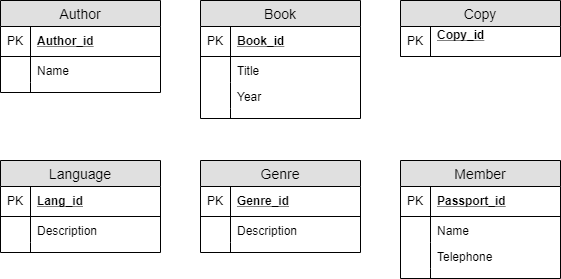

The diagram above was exported from draw.io. Its source (the exported page's mxGraphModel, read from the mxfile embedded in the PNG):
<mxGraphModel dx="1074" dy="567" grid="1" gridSize="10" guides="1" tooltips="1" connect="1" arrows="1" fold="1" page="1" pageScale="1" pageWidth="850" pageHeight="1100" math="0" shadow="0">
  <root>
    <mxCell id="0" />
    <mxCell id="1" parent="0" />
    <mxCell id="2" value="Author" style="swimlane;fontStyle=0;childLayout=stackLayout;horizontal=1;startSize=26;fillColor=#e0e0e0;horizontalStack=0;resizeParent=1;resizeParentMax=0;resizeLast=0;collapsible=1;marginBottom=0;swimlaneFillColor=#ffffff;align=center;fontSize=14;" vertex="1" parent="1">
      <mxGeometry x="40" y="40" width="160" height="92" as="geometry" />
    </mxCell>
    <mxCell id="3" value="Author_id" style="shape=partialRectangle;top=0;left=0;right=0;bottom=1;align=left;verticalAlign=middle;fillColor=none;spacingLeft=34;spacingRight=4;overflow=hidden;rotatable=0;points=[[0,0.5],[1,0.5]];portConstraint=eastwest;dropTarget=0;fontStyle=5;fontSize=12;" vertex="1" parent="2">
      <mxGeometry y="26" width="160" height="30" as="geometry" />
    </mxCell>
    <mxCell id="4" value="PK" style="shape=partialRectangle;top=0;left=0;bottom=0;fillColor=none;align=left;verticalAlign=middle;spacingLeft=4;spacingRight=4;overflow=hidden;rotatable=0;points=[];portConstraint=eastwest;part=1;fontSize=12;" vertex="1" connectable="0" parent="3">
      <mxGeometry width="30" height="30" as="geometry" />
    </mxCell>
    <mxCell id="5" value="Name" style="shape=partialRectangle;top=0;left=0;right=0;bottom=0;align=left;verticalAlign=top;fillColor=none;spacingLeft=34;spacingRight=4;overflow=hidden;rotatable=0;points=[[0,0.5],[1,0.5]];portConstraint=eastwest;dropTarget=0;fontSize=12;" vertex="1" parent="2">
      <mxGeometry y="56" width="160" height="26" as="geometry" />
    </mxCell>
    <mxCell id="6" value="" style="shape=partialRectangle;top=0;left=0;bottom=0;fillColor=none;align=left;verticalAlign=top;spacingLeft=4;spacingRight=4;overflow=hidden;rotatable=0;points=[];portConstraint=eastwest;part=1;fontSize=12;" vertex="1" connectable="0" parent="5">
      <mxGeometry width="30" height="26" as="geometry" />
    </mxCell>
    <mxCell id="7" value="" style="shape=partialRectangle;top=0;left=0;right=0;bottom=0;align=left;verticalAlign=top;fillColor=none;spacingLeft=34;spacingRight=4;overflow=hidden;rotatable=0;points=[[0,0.5],[1,0.5]];portConstraint=eastwest;dropTarget=0;fontSize=12;" vertex="1" parent="2">
      <mxGeometry y="82" width="160" height="10" as="geometry" />
    </mxCell>
    <mxCell id="8" value="" style="shape=partialRectangle;top=0;left=0;bottom=0;fillColor=none;align=left;verticalAlign=top;spacingLeft=4;spacingRight=4;overflow=hidden;rotatable=0;points=[];portConstraint=eastwest;part=1;fontSize=12;" vertex="1" connectable="0" parent="7">
      <mxGeometry width="30" height="10" as="geometry" />
    </mxCell>
    <mxCell id="9" value="Book" style="swimlane;fontStyle=0;childLayout=stackLayout;horizontal=1;startSize=26;fillColor=#e0e0e0;horizontalStack=0;resizeParent=1;resizeParentMax=0;resizeLast=0;collapsible=1;marginBottom=0;swimlaneFillColor=#ffffff;align=center;fontSize=14;" vertex="1" parent="1">
      <mxGeometry x="240" y="40" width="160" height="118" as="geometry" />
    </mxCell>
    <mxCell id="10" value="Book_id" style="shape=partialRectangle;top=0;left=0;right=0;bottom=1;align=left;verticalAlign=middle;fillColor=none;spacingLeft=34;spacingRight=4;overflow=hidden;rotatable=0;points=[[0,0.5],[1,0.5]];portConstraint=eastwest;dropTarget=0;fontStyle=5;fontSize=12;" vertex="1" parent="9">
      <mxGeometry y="26" width="160" height="30" as="geometry" />
    </mxCell>
    <mxCell id="11" value="PK" style="shape=partialRectangle;top=0;left=0;bottom=0;fillColor=none;align=left;verticalAlign=middle;spacingLeft=4;spacingRight=4;overflow=hidden;rotatable=0;points=[];portConstraint=eastwest;part=1;fontSize=12;" vertex="1" connectable="0" parent="10">
      <mxGeometry width="30" height="30" as="geometry" />
    </mxCell>
    <mxCell id="12" value="Title" style="shape=partialRectangle;top=0;left=0;right=0;bottom=0;align=left;verticalAlign=top;fillColor=none;spacingLeft=34;spacingRight=4;overflow=hidden;rotatable=0;points=[[0,0.5],[1,0.5]];portConstraint=eastwest;dropTarget=0;fontSize=12;" vertex="1" parent="9">
      <mxGeometry y="56" width="160" height="26" as="geometry" />
    </mxCell>
    <mxCell id="13" value="" style="shape=partialRectangle;top=0;left=0;bottom=0;fillColor=none;align=left;verticalAlign=top;spacingLeft=4;spacingRight=4;overflow=hidden;rotatable=0;points=[];portConstraint=eastwest;part=1;fontSize=12;" vertex="1" connectable="0" parent="12">
      <mxGeometry width="30" height="26" as="geometry" />
    </mxCell>
    <mxCell id="14" value="Year" style="shape=partialRectangle;top=0;left=0;right=0;bottom=0;align=left;verticalAlign=top;fillColor=none;spacingLeft=34;spacingRight=4;overflow=hidden;rotatable=0;points=[[0,0.5],[1,0.5]];portConstraint=eastwest;dropTarget=0;fontSize=12;" vertex="1" parent="9">
      <mxGeometry y="82" width="160" height="26" as="geometry" />
    </mxCell>
    <mxCell id="15" value="" style="shape=partialRectangle;top=0;left=0;bottom=0;fillColor=none;align=left;verticalAlign=top;spacingLeft=4;spacingRight=4;overflow=hidden;rotatable=0;points=[];portConstraint=eastwest;part=1;fontSize=12;" vertex="1" connectable="0" parent="14">
      <mxGeometry width="30" height="26" as="geometry" />
    </mxCell>
    <mxCell id="16" value="" style="shape=partialRectangle;top=0;left=0;right=0;bottom=0;align=left;verticalAlign=top;fillColor=none;spacingLeft=34;spacingRight=4;overflow=hidden;rotatable=0;points=[[0,0.5],[1,0.5]];portConstraint=eastwest;dropTarget=0;fontSize=12;" vertex="1" parent="9">
      <mxGeometry y="108" width="160" height="10" as="geometry" />
    </mxCell>
    <mxCell id="17" value="" style="shape=partialRectangle;top=0;left=0;bottom=0;fillColor=none;align=left;verticalAlign=top;spacingLeft=4;spacingRight=4;overflow=hidden;rotatable=0;points=[];portConstraint=eastwest;part=1;fontSize=12;" vertex="1" connectable="0" parent="16">
      <mxGeometry width="30" height="10" as="geometry" />
    </mxCell>
    <mxCell id="18" value="Copy" style="swimlane;fontStyle=0;childLayout=stackLayout;horizontal=1;startSize=26;fillColor=#e0e0e0;horizontalStack=0;resizeParent=1;resizeParentMax=0;resizeLast=0;collapsible=1;marginBottom=0;swimlaneFillColor=#ffffff;align=center;fontSize=14;" vertex="1" parent="1">
      <mxGeometry x="440" y="40" width="160" height="56" as="geometry" />
    </mxCell>
    <mxCell id="19" value="Copy_id&#10;" style="shape=partialRectangle;top=0;left=0;right=0;bottom=1;align=left;verticalAlign=middle;fillColor=none;spacingLeft=34;spacingRight=4;overflow=hidden;rotatable=0;points=[[0,0.5],[1,0.5]];portConstraint=eastwest;dropTarget=0;fontStyle=5;fontSize=12;" vertex="1" parent="18">
      <mxGeometry y="26" width="160" height="30" as="geometry" />
    </mxCell>
    <mxCell id="20" value="PK" style="shape=partialRectangle;top=0;left=0;bottom=0;fillColor=none;align=left;verticalAlign=middle;spacingLeft=4;spacingRight=4;overflow=hidden;rotatable=0;points=[];portConstraint=eastwest;part=1;fontSize=12;" vertex="1" connectable="0" parent="19">
      <mxGeometry width="30" height="30" as="geometry" />
    </mxCell>
    <mxCell id="21" value="Language" style="swimlane;fontStyle=0;childLayout=stackLayout;horizontal=1;startSize=26;fillColor=#e0e0e0;horizontalStack=0;resizeParent=1;resizeParentMax=0;resizeLast=0;collapsible=1;marginBottom=0;swimlaneFillColor=#ffffff;align=center;fontSize=14;" vertex="1" parent="1">
      <mxGeometry x="40" y="200" width="160" height="92" as="geometry" />
    </mxCell>
    <mxCell id="22" value="Lang_id" style="shape=partialRectangle;top=0;left=0;right=0;bottom=1;align=left;verticalAlign=middle;fillColor=none;spacingLeft=34;spacingRight=4;overflow=hidden;rotatable=0;points=[[0,0.5],[1,0.5]];portConstraint=eastwest;dropTarget=0;fontStyle=5;fontSize=12;" vertex="1" parent="21">
      <mxGeometry y="26" width="160" height="30" as="geometry" />
    </mxCell>
    <mxCell id="23" value="PK" style="shape=partialRectangle;top=0;left=0;bottom=0;fillColor=none;align=left;verticalAlign=middle;spacingLeft=4;spacingRight=4;overflow=hidden;rotatable=0;points=[];portConstraint=eastwest;part=1;fontSize=12;" vertex="1" connectable="0" parent="22">
      <mxGeometry width="30" height="30" as="geometry" />
    </mxCell>
    <mxCell id="24" value="Description" style="shape=partialRectangle;top=0;left=0;right=0;bottom=0;align=left;verticalAlign=top;fillColor=none;spacingLeft=34;spacingRight=4;overflow=hidden;rotatable=0;points=[[0,0.5],[1,0.5]];portConstraint=eastwest;dropTarget=0;fontSize=12;" vertex="1" parent="21">
      <mxGeometry y="56" width="160" height="26" as="geometry" />
    </mxCell>
    <mxCell id="25" value="" style="shape=partialRectangle;top=0;left=0;bottom=0;fillColor=none;align=left;verticalAlign=top;spacingLeft=4;spacingRight=4;overflow=hidden;rotatable=0;points=[];portConstraint=eastwest;part=1;fontSize=12;" vertex="1" connectable="0" parent="24">
      <mxGeometry width="30" height="26" as="geometry" />
    </mxCell>
    <mxCell id="26" value="" style="shape=partialRectangle;top=0;left=0;right=0;bottom=0;align=left;verticalAlign=top;fillColor=none;spacingLeft=34;spacingRight=4;overflow=hidden;rotatable=0;points=[[0,0.5],[1,0.5]];portConstraint=eastwest;dropTarget=0;fontSize=12;" vertex="1" parent="21">
      <mxGeometry y="82" width="160" height="10" as="geometry" />
    </mxCell>
    <mxCell id="27" value="" style="shape=partialRectangle;top=0;left=0;bottom=0;fillColor=none;align=left;verticalAlign=top;spacingLeft=4;spacingRight=4;overflow=hidden;rotatable=0;points=[];portConstraint=eastwest;part=1;fontSize=12;" vertex="1" connectable="0" parent="26">
      <mxGeometry width="30" height="10" as="geometry" />
    </mxCell>
    <mxCell id="28" value="Genre" style="swimlane;fontStyle=0;childLayout=stackLayout;horizontal=1;startSize=26;fillColor=#e0e0e0;horizontalStack=0;resizeParent=1;resizeParentMax=0;resizeLast=0;collapsible=1;marginBottom=0;swimlaneFillColor=#ffffff;align=center;fontSize=14;" vertex="1" parent="1">
      <mxGeometry x="240" y="200" width="160" height="92" as="geometry" />
    </mxCell>
    <mxCell id="29" value="Genre_id" style="shape=partialRectangle;top=0;left=0;right=0;bottom=1;align=left;verticalAlign=middle;fillColor=none;spacingLeft=34;spacingRight=4;overflow=hidden;rotatable=0;points=[[0,0.5],[1,0.5]];portConstraint=eastwest;dropTarget=0;fontStyle=5;fontSize=12;" vertex="1" parent="28">
      <mxGeometry y="26" width="160" height="30" as="geometry" />
    </mxCell>
    <mxCell id="30" value="PK" style="shape=partialRectangle;top=0;left=0;bottom=0;fillColor=none;align=left;verticalAlign=middle;spacingLeft=4;spacingRight=4;overflow=hidden;rotatable=0;points=[];portConstraint=eastwest;part=1;fontSize=12;" vertex="1" connectable="0" parent="29">
      <mxGeometry width="30" height="30" as="geometry" />
    </mxCell>
    <mxCell id="31" value="Description" style="shape=partialRectangle;top=0;left=0;right=0;bottom=0;align=left;verticalAlign=top;fillColor=none;spacingLeft=34;spacingRight=4;overflow=hidden;rotatable=0;points=[[0,0.5],[1,0.5]];portConstraint=eastwest;dropTarget=0;fontSize=12;" vertex="1" parent="28">
      <mxGeometry y="56" width="160" height="26" as="geometry" />
    </mxCell>
    <mxCell id="32" value="" style="shape=partialRectangle;top=0;left=0;bottom=0;fillColor=none;align=left;verticalAlign=top;spacingLeft=4;spacingRight=4;overflow=hidden;rotatable=0;points=[];portConstraint=eastwest;part=1;fontSize=12;" vertex="1" connectable="0" parent="31">
      <mxGeometry width="30" height="26" as="geometry" />
    </mxCell>
    <mxCell id="33" value="" style="shape=partialRectangle;top=0;left=0;right=0;bottom=0;align=left;verticalAlign=top;fillColor=none;spacingLeft=34;spacingRight=4;overflow=hidden;rotatable=0;points=[[0,0.5],[1,0.5]];portConstraint=eastwest;dropTarget=0;fontSize=12;" vertex="1" parent="28">
      <mxGeometry y="82" width="160" height="10" as="geometry" />
    </mxCell>
    <mxCell id="34" value="" style="shape=partialRectangle;top=0;left=0;bottom=0;fillColor=none;align=left;verticalAlign=top;spacingLeft=4;spacingRight=4;overflow=hidden;rotatable=0;points=[];portConstraint=eastwest;part=1;fontSize=12;" vertex="1" connectable="0" parent="33">
      <mxGeometry width="30" height="10" as="geometry" />
    </mxCell>
    <mxCell id="35" value="Member" style="swimlane;fontStyle=0;childLayout=stackLayout;horizontal=1;startSize=26;fillColor=#e0e0e0;horizontalStack=0;resizeParent=1;resizeParentMax=0;resizeLast=0;collapsible=1;marginBottom=0;swimlaneFillColor=#ffffff;align=center;fontSize=14;" vertex="1" parent="1">
      <mxGeometry x="440" y="200" width="160" height="118" as="geometry" />
    </mxCell>
    <mxCell id="36" value="Passport_id" style="shape=partialRectangle;top=0;left=0;right=0;bottom=1;align=left;verticalAlign=middle;fillColor=none;spacingLeft=34;spacingRight=4;overflow=hidden;rotatable=0;points=[[0,0.5],[1,0.5]];portConstraint=eastwest;dropTarget=0;fontStyle=5;fontSize=12;" vertex="1" parent="35">
      <mxGeometry y="26" width="160" height="30" as="geometry" />
    </mxCell>
    <mxCell id="37" value="PK" style="shape=partialRectangle;top=0;left=0;bottom=0;fillColor=none;align=left;verticalAlign=middle;spacingLeft=4;spacingRight=4;overflow=hidden;rotatable=0;points=[];portConstraint=eastwest;part=1;fontSize=12;" vertex="1" connectable="0" parent="36">
      <mxGeometry width="30" height="30" as="geometry" />
    </mxCell>
    <mxCell id="38" value="Name" style="shape=partialRectangle;top=0;left=0;right=0;bottom=0;align=left;verticalAlign=top;fillColor=none;spacingLeft=34;spacingRight=4;overflow=hidden;rotatable=0;points=[[0,0.5],[1,0.5]];portConstraint=eastwest;dropTarget=0;fontSize=12;" vertex="1" parent="35">
      <mxGeometry y="56" width="160" height="26" as="geometry" />
    </mxCell>
    <mxCell id="39" value="" style="shape=partialRectangle;top=0;left=0;bottom=0;fillColor=none;align=left;verticalAlign=top;spacingLeft=4;spacingRight=4;overflow=hidden;rotatable=0;points=[];portConstraint=eastwest;part=1;fontSize=12;" vertex="1" connectable="0" parent="38">
      <mxGeometry width="30" height="26" as="geometry" />
    </mxCell>
    <mxCell id="40" value="Telephone" style="shape=partialRectangle;top=0;left=0;right=0;bottom=0;align=left;verticalAlign=top;fillColor=none;spacingLeft=34;spacingRight=4;overflow=hidden;rotatable=0;points=[[0,0.5],[1,0.5]];portConstraint=eastwest;dropTarget=0;fontSize=12;" vertex="1" parent="35">
      <mxGeometry y="82" width="160" height="26" as="geometry" />
    </mxCell>
    <mxCell id="41" value="" style="shape=partialRectangle;top=0;left=0;bottom=0;fillColor=none;align=left;verticalAlign=top;spacingLeft=4;spacingRight=4;overflow=hidden;rotatable=0;points=[];portConstraint=eastwest;part=1;fontSize=12;" vertex="1" connectable="0" parent="40">
      <mxGeometry width="30" height="26" as="geometry" />
    </mxCell>
    <mxCell id="42" value="" style="shape=partialRectangle;top=0;left=0;right=0;bottom=0;align=left;verticalAlign=top;fillColor=none;spacingLeft=34;spacingRight=4;overflow=hidden;rotatable=0;points=[[0,0.5],[1,0.5]];portConstraint=eastwest;dropTarget=0;fontSize=12;" vertex="1" parent="35">
      <mxGeometry y="108" width="160" height="10" as="geometry" />
    </mxCell>
    <mxCell id="43" value="" style="shape=partialRectangle;top=0;left=0;bottom=0;fillColor=none;align=left;verticalAlign=top;spacingLeft=4;spacingRight=4;overflow=hidden;rotatable=0;points=[];portConstraint=eastwest;part=1;fontSize=12;" vertex="1" connectable="0" parent="42">
      <mxGeometry width="30" height="10" as="geometry" />
    </mxCell>
  </root>
</mxGraphModel>